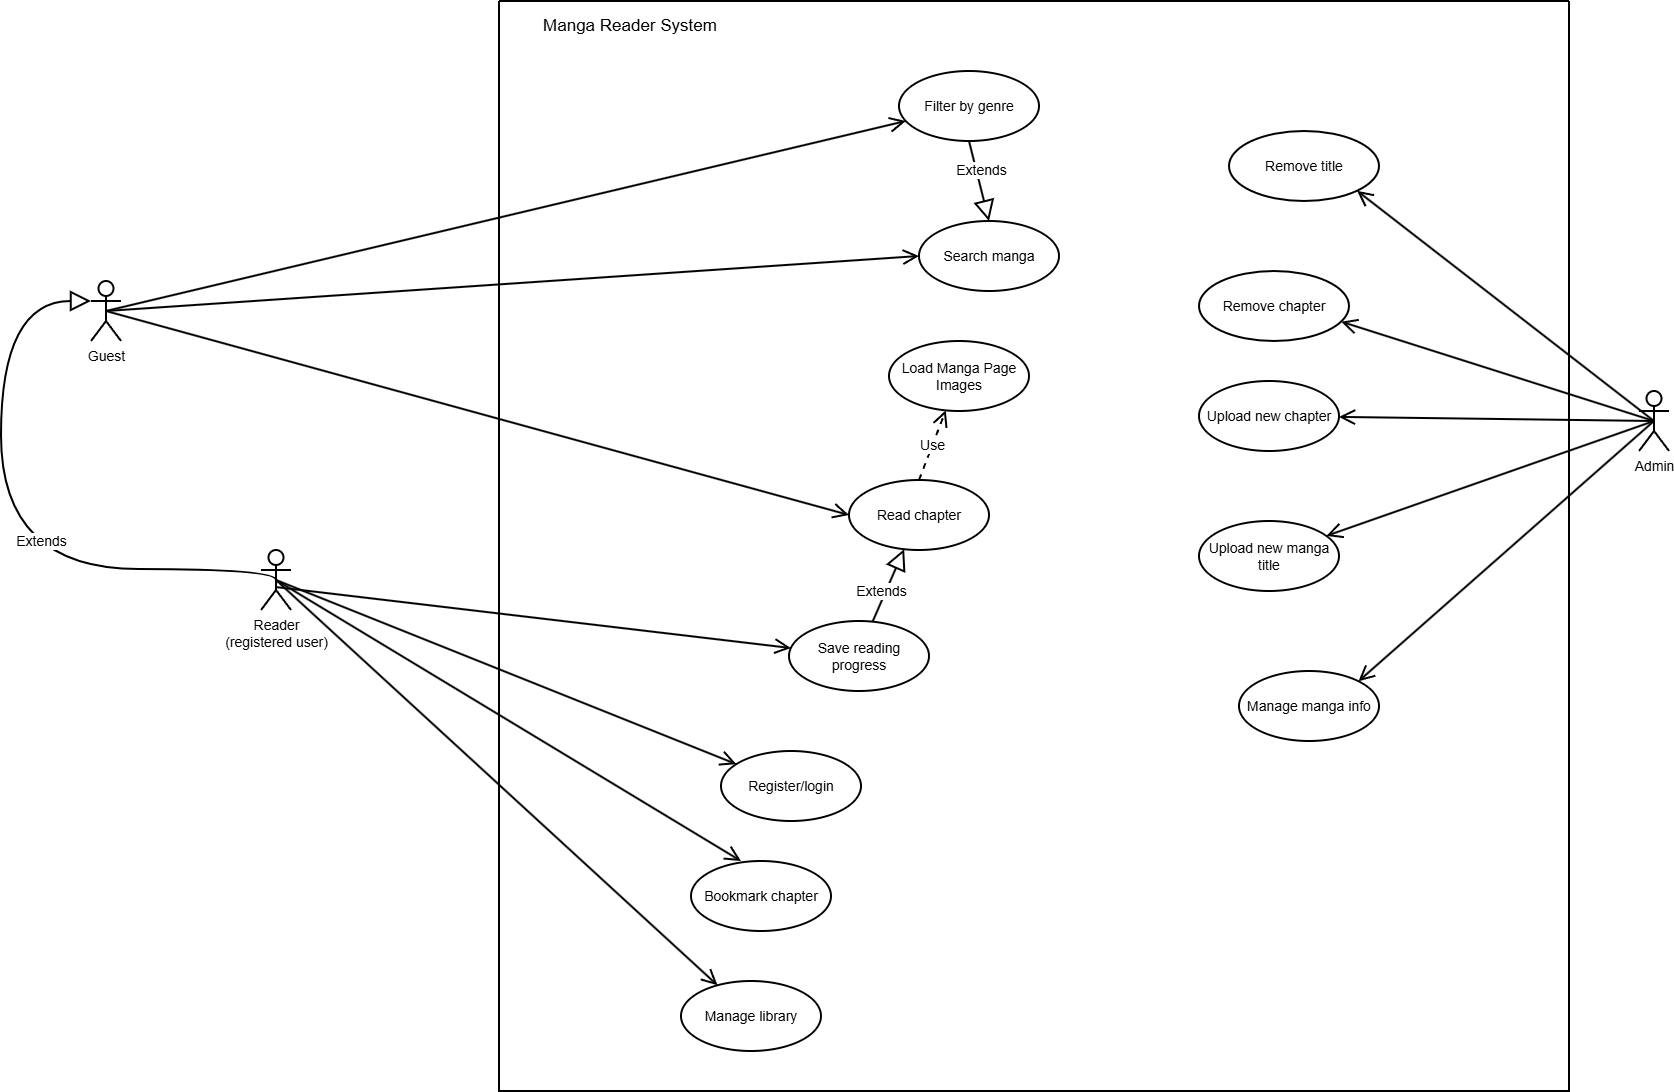

The diagram above was exported from draw.io. Its source (the exported page's mxGraphModel, read from the mxfile embedded in the PNG):
<mxGraphModel dx="2682" dy="619" grid="1" gridSize="10" guides="1" tooltips="1" connect="1" arrows="1" fold="1" page="1" pageScale="1" pageWidth="1654" pageHeight="1169" math="0" shadow="0">
  <root>
    <mxCell id="0" />
    <mxCell id="1" parent="0" />
    <mxCell id="GiuYeNaHgHcRb6ZzXP62-2" value="" style="swimlane;startSize=0;strokeWidth=2;fontSize=14;" parent="1" vertex="1">
      <mxGeometry x="228" y="620" width="1070" height="1090" as="geometry" />
    </mxCell>
    <mxCell id="GiuYeNaHgHcRb6ZzXP62-37" value="&lt;font&gt;Remove title&lt;/font&gt;" style="ellipse;whiteSpace=wrap;html=1;strokeWidth=2;fontSize=14;" parent="GiuYeNaHgHcRb6ZzXP62-2" vertex="1">
      <mxGeometry x="730" y="130" width="150" height="70" as="geometry" />
    </mxCell>
    <mxCell id="GiuYeNaHgHcRb6ZzXP62-34" value="Remove chapter" style="ellipse;whiteSpace=wrap;html=1;fontSize=14;strokeWidth=2;" parent="GiuYeNaHgHcRb6ZzXP62-2" vertex="1">
      <mxGeometry x="700" y="270" width="150" height="70" as="geometry" />
    </mxCell>
    <mxCell id="GiuYeNaHgHcRb6ZzXP62-18" value="Upload new chapter" style="ellipse;whiteSpace=wrap;html=1;fontSize=14;strokeWidth=2;" parent="GiuYeNaHgHcRb6ZzXP62-2" vertex="1">
      <mxGeometry x="700" y="380" width="140" height="70" as="geometry" />
    </mxCell>
    <mxCell id="GiuYeNaHgHcRb6ZzXP62-12" value="Upload new manga title" style="ellipse;whiteSpace=wrap;html=1;fontSize=14;strokeWidth=2;" parent="GiuYeNaHgHcRb6ZzXP62-2" vertex="1">
      <mxGeometry x="700" y="520" width="140" height="70" as="geometry" />
    </mxCell>
    <mxCell id="GiuYeNaHgHcRb6ZzXP62-19" value="Manage manga info" style="ellipse;whiteSpace=wrap;html=1;fontSize=14;strokeWidth=2;" parent="GiuYeNaHgHcRb6ZzXP62-2" vertex="1">
      <mxGeometry x="740" y="670" width="140" height="70" as="geometry" />
    </mxCell>
    <mxCell id="GiuYeNaHgHcRb6ZzXP62-6" value="Use" style="endArrow=open;endSize=12;dashed=1;html=1;rounded=0;exitX=0.5;exitY=0;exitDx=0;exitDy=0;fontSize=14;strokeWidth=2;" parent="GiuYeNaHgHcRb6ZzXP62-2" source="GiuYeNaHgHcRb6ZzXP62-30" target="GiuYeNaHgHcRb6ZzXP62-15" edge="1">
      <mxGeometry width="160" relative="1" as="geometry">
        <mxPoint x="130" y="399" as="sourcePoint" />
        <mxPoint x="290" y="399" as="targetPoint" />
      </mxGeometry>
    </mxCell>
    <mxCell id="GiuYeNaHgHcRb6ZzXP62-7" value="Extends" style="endArrow=block;endSize=16;endFill=0;html=1;rounded=0;entryX=0.5;entryY=0;entryDx=0;entryDy=0;exitX=0.5;exitY=1;exitDx=0;exitDy=0;fontSize=14;strokeWidth=2;" parent="GiuYeNaHgHcRb6ZzXP62-2" source="GiuYeNaHgHcRb6ZzXP62-9" target="GiuYeNaHgHcRb6ZzXP62-8" edge="1">
      <mxGeometry x="-0.2235" y="4" width="160" relative="1" as="geometry">
        <mxPoint x="419.9974937525435" y="60.004987505087044" as="sourcePoint" />
        <mxPoint x="493.02" y="206.05" as="targetPoint" />
        <mxPoint y="-1" as="offset" />
      </mxGeometry>
    </mxCell>
    <mxCell id="GiuYeNaHgHcRb6ZzXP62-8" value="Search manga" style="ellipse;whiteSpace=wrap;html=1;fontSize=14;strokeWidth=2;" parent="GiuYeNaHgHcRb6ZzXP62-2" vertex="1">
      <mxGeometry x="420" y="220" width="140" height="70" as="geometry" />
    </mxCell>
    <mxCell id="GiuYeNaHgHcRb6ZzXP62-9" value="Filter by genre" style="ellipse;whiteSpace=wrap;html=1;fontSize=14;strokeWidth=2;" parent="GiuYeNaHgHcRb6ZzXP62-2" vertex="1">
      <mxGeometry x="400" y="70" width="140" height="70" as="geometry" />
    </mxCell>
    <mxCell id="GiuYeNaHgHcRb6ZzXP62-10" value="Save reading progress" style="ellipse;whiteSpace=wrap;html=1;fontSize=14;strokeWidth=2;" parent="GiuYeNaHgHcRb6ZzXP62-2" vertex="1">
      <mxGeometry x="290" y="620" width="140" height="70" as="geometry" />
    </mxCell>
    <mxCell id="GiuYeNaHgHcRb6ZzXP62-11" value="Bookmark chapter" style="ellipse;whiteSpace=wrap;html=1;fontSize=14;strokeWidth=2;" parent="GiuYeNaHgHcRb6ZzXP62-2" vertex="1">
      <mxGeometry x="192" y="860" width="140" height="70" as="geometry" />
    </mxCell>
    <mxCell id="GiuYeNaHgHcRb6ZzXP62-15" value="Load Manga Page Images" style="ellipse;whiteSpace=wrap;html=1;fontSize=14;strokeWidth=2;" parent="GiuYeNaHgHcRb6ZzXP62-2" vertex="1">
      <mxGeometry x="390" y="340" width="140" height="70" as="geometry" />
    </mxCell>
    <mxCell id="GiuYeNaHgHcRb6ZzXP62-16" value="Manage library" style="ellipse;whiteSpace=wrap;html=1;fontSize=14;strokeWidth=2;" parent="GiuYeNaHgHcRb6ZzXP62-2" vertex="1">
      <mxGeometry x="182" y="980" width="140" height="70" as="geometry" />
    </mxCell>
    <mxCell id="GiuYeNaHgHcRb6ZzXP62-17" value="Register/login" style="ellipse;whiteSpace=wrap;html=1;fontSize=14;strokeWidth=2;" parent="GiuYeNaHgHcRb6ZzXP62-2" vertex="1">
      <mxGeometry x="222" y="750" width="140" height="70" as="geometry" />
    </mxCell>
    <mxCell id="GiuYeNaHgHcRb6ZzXP62-30" value="Read chapter" style="ellipse;whiteSpace=wrap;html=1;fontSize=14;strokeWidth=2;" parent="GiuYeNaHgHcRb6ZzXP62-2" vertex="1">
      <mxGeometry x="350" y="479" width="140" height="70" as="geometry" />
    </mxCell>
    <mxCell id="GiuYeNaHgHcRb6ZzXP62-32" value="Extends" style="endArrow=block;endSize=16;endFill=0;html=1;rounded=0;exitX=0.598;exitY=0.005;exitDx=0;exitDy=0;exitPerimeter=0;fontSize=14;strokeWidth=2;" parent="GiuYeNaHgHcRb6ZzXP62-2" source="GiuYeNaHgHcRb6ZzXP62-10" target="GiuYeNaHgHcRb6ZzXP62-30" edge="1">
      <mxGeometry x="-0.2087" y="5" width="160" relative="1" as="geometry">
        <mxPoint x="540" y="430" as="sourcePoint" />
        <mxPoint x="500" y="580" as="targetPoint" />
        <mxPoint as="offset" />
      </mxGeometry>
    </mxCell>
    <mxCell id="1rIqlM2cuP8Hh8KZIlLV-1" value="Manga Reader System" style="text;html=1;whiteSpace=wrap;strokeColor=none;fillColor=none;align=center;verticalAlign=middle;rounded=0;fontSize=17;strokeWidth=2;" parent="GiuYeNaHgHcRb6ZzXP62-2" vertex="1">
      <mxGeometry x="32" y="10" width="198" height="30" as="geometry" />
    </mxCell>
    <mxCell id="GiuYeNaHgHcRb6ZzXP62-13" value="Admin" style="shape=umlActor;verticalLabelPosition=bottom;verticalAlign=top;html=1;fontSize=14;strokeWidth=2;" parent="1" vertex="1">
      <mxGeometry x="1368" y="1010" width="30" height="60" as="geometry" />
    </mxCell>
    <mxCell id="GiuYeNaHgHcRb6ZzXP62-14" value="Guest" style="shape=umlActor;verticalLabelPosition=bottom;verticalAlign=top;html=1;fontSize=14;strokeWidth=2;" parent="1" vertex="1">
      <mxGeometry x="-180" y="900" width="30" height="60" as="geometry" />
    </mxCell>
    <mxCell id="GiuYeNaHgHcRb6ZzXP62-27" value="" style="endArrow=open;endFill=1;endSize=12;html=1;rounded=0;exitX=0.5;exitY=0.5;exitDx=0;exitDy=0;exitPerimeter=0;fontSize=14;strokeWidth=2;" parent="1" source="GiuYeNaHgHcRb6ZzXP62-13" target="GiuYeNaHgHcRb6ZzXP62-18" edge="1">
      <mxGeometry width="160" relative="1" as="geometry">
        <mxPoint x="1528" y="1335" as="sourcePoint" />
        <mxPoint x="1358" y="1270" as="targetPoint" />
      </mxGeometry>
    </mxCell>
    <mxCell id="GiuYeNaHgHcRb6ZzXP62-28" value="" style="endArrow=open;endFill=1;endSize=12;html=1;rounded=0;exitX=0.5;exitY=0.5;exitDx=0;exitDy=0;exitPerimeter=0;fontSize=14;strokeWidth=2;" parent="1" source="GiuYeNaHgHcRb6ZzXP62-13" target="GiuYeNaHgHcRb6ZzXP62-12" edge="1">
      <mxGeometry width="160" relative="1" as="geometry">
        <mxPoint x="1448" y="1315" as="sourcePoint" />
        <mxPoint x="948" y="1305" as="targetPoint" />
      </mxGeometry>
    </mxCell>
    <mxCell id="GiuYeNaHgHcRb6ZzXP62-29" value="" style="endArrow=open;endFill=1;endSize=12;html=1;rounded=0;exitX=0.5;exitY=0.5;exitDx=0;exitDy=0;exitPerimeter=0;entryX=1;entryY=0;entryDx=0;entryDy=0;fontSize=14;strokeWidth=2;" parent="1" source="GiuYeNaHgHcRb6ZzXP62-13" target="GiuYeNaHgHcRb6ZzXP62-19" edge="1">
      <mxGeometry width="160" relative="1" as="geometry">
        <mxPoint x="1508" y="1395" as="sourcePoint" />
        <mxPoint x="1538" y="1300" as="targetPoint" />
      </mxGeometry>
    </mxCell>
    <mxCell id="GiuYeNaHgHcRb6ZzXP62-33" value="Extends" style="endArrow=block;endSize=16;endFill=0;html=1;rounded=0;exitX=0.5;exitY=0.5;exitDx=0;exitDy=0;exitPerimeter=0;edgeStyle=orthogonalEdgeStyle;curved=1;fontSize=14;strokeWidth=2;" parent="1" source="GiuYeNaHgHcRb6ZzXP62-5" target="GiuYeNaHgHcRb6ZzXP62-14" edge="1">
      <mxGeometry x="-0.2362" y="-28" width="160" relative="1" as="geometry">
        <mxPoint x="-50.350000000000456" y="1187.84" as="sourcePoint" />
        <mxPoint x="-219.99000000000032" y="930.0000000000001" as="targetPoint" />
        <Array as="points">
          <mxPoint x="5" y="1188" />
          <mxPoint x="-270" y="1188" />
          <mxPoint x="-270" y="920" />
        </Array>
        <mxPoint as="offset" />
      </mxGeometry>
    </mxCell>
    <mxCell id="GiuYeNaHgHcRb6ZzXP62-35" value="" style="endArrow=open;endFill=1;endSize=12;html=1;rounded=0;exitX=0.5;exitY=0.5;exitDx=0;exitDy=0;exitPerimeter=0;entryX=0.948;entryY=0.724;entryDx=0;entryDy=0;entryPerimeter=0;fontSize=14;strokeWidth=2;" parent="1" source="GiuYeNaHgHcRb6ZzXP62-13" target="GiuYeNaHgHcRb6ZzXP62-34" edge="1">
      <mxGeometry width="160" relative="1" as="geometry">
        <mxPoint x="1358" y="1109" as="sourcePoint" />
        <mxPoint x="1477" y="1040" as="targetPoint" />
      </mxGeometry>
    </mxCell>
    <mxCell id="GiuYeNaHgHcRb6ZzXP62-36" value="" style="endArrow=open;endFill=1;endSize=12;html=1;rounded=0;exitX=0.5;exitY=0.5;exitDx=0;exitDy=0;exitPerimeter=0;entryX=1;entryY=1;entryDx=0;entryDy=0;fontSize=14;strokeWidth=2;" parent="1" source="GiuYeNaHgHcRb6ZzXP62-13" target="GiuYeNaHgHcRb6ZzXP62-37" edge="1">
      <mxGeometry width="160" relative="1" as="geometry">
        <mxPoint x="1338" y="1359" as="sourcePoint" />
        <mxPoint x="1110" y="740" as="targetPoint" />
      </mxGeometry>
    </mxCell>
    <mxCell id="GiuYeNaHgHcRb6ZzXP62-5" value="Reader&lt;div&gt;(registered user)&lt;/div&gt;" style="shape=umlActor;verticalLabelPosition=bottom;verticalAlign=top;html=1;fontSize=14;strokeWidth=2;" parent="1" vertex="1">
      <mxGeometry x="-10" y="1169" width="30" height="60" as="geometry" />
    </mxCell>
    <mxCell id="GiuYeNaHgHcRb6ZzXP62-20" value="" style="endArrow=open;endFill=1;endSize=12;html=1;rounded=0;exitX=0.5;exitY=0.5;exitDx=0;exitDy=0;exitPerimeter=0;entryX=0;entryY=0.5;entryDx=0;entryDy=0;fontSize=14;strokeWidth=2;" parent="1" source="GiuYeNaHgHcRb6ZzXP62-14" target="GiuYeNaHgHcRb6ZzXP62-8" edge="1">
      <mxGeometry width="160" relative="1" as="geometry">
        <mxPoint x="348" y="1090" as="sourcePoint" />
        <mxPoint x="508" y="1090" as="targetPoint" />
      </mxGeometry>
    </mxCell>
    <mxCell id="GiuYeNaHgHcRb6ZzXP62-21" value="" style="endArrow=open;endFill=1;endSize=12;html=1;rounded=0;exitX=0.533;exitY=0.62;exitDx=0;exitDy=0;exitPerimeter=0;fontSize=14;strokeWidth=2;" parent="1" source="GiuYeNaHgHcRb6ZzXP62-5" target="GiuYeNaHgHcRb6ZzXP62-10" edge="1">
      <mxGeometry width="160" relative="1" as="geometry">
        <mxPoint x="288" y="1050" as="sourcePoint" />
        <mxPoint x="388" y="1080" as="targetPoint" />
      </mxGeometry>
    </mxCell>
    <mxCell id="GiuYeNaHgHcRb6ZzXP62-23" value="" style="endArrow=open;endFill=1;endSize=12;html=1;rounded=0;exitX=0.5;exitY=0.5;exitDx=0;exitDy=0;exitPerimeter=0;entryX=0.357;entryY=0;entryDx=0;entryDy=0;entryPerimeter=0;fontSize=14;strokeWidth=2;" parent="1" source="GiuYeNaHgHcRb6ZzXP62-5" target="GiuYeNaHgHcRb6ZzXP62-11" edge="1">
      <mxGeometry width="160" relative="1" as="geometry">
        <mxPoint x="278" y="1110" as="sourcePoint" />
        <mxPoint x="438" y="1110" as="targetPoint" />
      </mxGeometry>
    </mxCell>
    <mxCell id="GiuYeNaHgHcRb6ZzXP62-25" value="" style="endArrow=open;endFill=1;endSize=12;html=1;rounded=0;exitX=0.5;exitY=0.5;exitDx=0;exitDy=0;exitPerimeter=0;fontSize=14;strokeWidth=2;" parent="1" source="GiuYeNaHgHcRb6ZzXP62-5" target="GiuYeNaHgHcRb6ZzXP62-16" edge="1">
      <mxGeometry width="160" relative="1" as="geometry">
        <mxPoint x="168" y="1020" as="sourcePoint" />
        <mxPoint x="328" y="1020" as="targetPoint" />
      </mxGeometry>
    </mxCell>
    <mxCell id="GiuYeNaHgHcRb6ZzXP62-26" value="" style="endArrow=open;endFill=1;endSize=12;html=1;rounded=0;exitX=0.5;exitY=0.5;exitDx=0;exitDy=0;exitPerimeter=0;fontSize=14;strokeWidth=2;" parent="1" source="GiuYeNaHgHcRb6ZzXP62-5" target="GiuYeNaHgHcRb6ZzXP62-17" edge="1">
      <mxGeometry width="160" relative="1" as="geometry">
        <mxPoint x="168" y="980" as="sourcePoint" />
        <mxPoint x="328" y="980" as="targetPoint" />
      </mxGeometry>
    </mxCell>
    <mxCell id="GiuYeNaHgHcRb6ZzXP62-31" value="" style="endArrow=open;endFill=1;endSize=12;html=1;rounded=0;exitX=0.5;exitY=0.5;exitDx=0;exitDy=0;exitPerimeter=0;entryX=0;entryY=0.5;entryDx=0;entryDy=0;fontSize=14;strokeWidth=2;" parent="1" source="GiuYeNaHgHcRb6ZzXP62-14" target="GiuYeNaHgHcRb6ZzXP62-30" edge="1">
      <mxGeometry width="160" relative="1" as="geometry">
        <mxPoint x="448" y="1135" as="sourcePoint" />
        <mxPoint x="278" y="1030" as="targetPoint" />
      </mxGeometry>
    </mxCell>
    <mxCell id="GiuYeNaHgHcRb6ZzXP62-22" value="" style="endArrow=open;endFill=1;endSize=12;html=1;rounded=0;exitX=0.5;exitY=0.5;exitDx=0;exitDy=0;exitPerimeter=0;fontSize=14;strokeWidth=2;" parent="1" source="GiuYeNaHgHcRb6ZzXP62-14" target="GiuYeNaHgHcRb6ZzXP62-9" edge="1">
      <mxGeometry width="160" relative="1" as="geometry">
        <mxPoint x="208" y="1040" as="sourcePoint" />
        <mxPoint x="428" y="920" as="targetPoint" />
      </mxGeometry>
    </mxCell>
  </root>
</mxGraphModel>